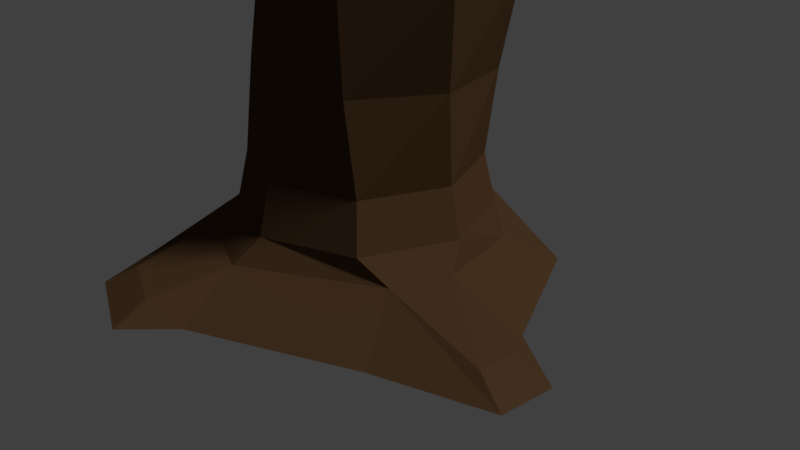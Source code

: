 # Source: k2nd_3.blend  (saved by Blender 2.78.0; exported with 4.5.12 LTS)
import bpy
from mathutils import Matrix  # noqa: F401  (used for matrix-valued properties, if any)

bpy.ops.wm.read_factory_settings(use_empty=True)
scene = bpy.context.scene
scene.name = 'Scene'

# ---- collections
col_collection_1 = bpy.data.collections.new('Collection 1'); scene.collection.children.link(col_collection_1)

# ---- images (referenced by path relative to the original .blend; pixels are not part of the script)
import os
ASSET_DIR = os.environ.get("B2B_ASSET_DIR", "")  # directory of the original .blend (textures are referenced by path, not embedded)
HERE = os.path.dirname(os.path.abspath(__file__))  # packed textures are extracted next to this script under _unpacked/

def load_image(name, relpath, width, height, colorspace="sRGB"):
    """Load a texture the original file referenced (path relative to the .blend, or extracted next to this script)."""
    p = next((c for c in (os.path.join(HERE, relpath), os.path.join(ASSET_DIR, relpath)) if relpath and os.path.exists(c)), "")
    if p:
        img = bpy.data.images.load(p, check_existing=True)
        img.name = name
    else:  # same state as the original file: an image datablock whose file is absent (Cycles renders it pink)
        img = bpy.data.images.new(name, width, height)
        img.source = "FILE"
        img.filepath = "//" + (relpath or name)
    img.colorspace_settings.name = colorspace
    return img
img_bake_here = load_image('bake_here', '', 1024, 1024, 'sRGB')

# ---- materials (node trees are filled in below, after node groups)
mat_puit_tume = bpy.data.materials.new('puit tume')
mat_puit_tume.alpha_threshold = 0.0
mat_puit_tume.roughness = 0.5
mat_puit_hele = bpy.data.materials.new('puit hele')
mat_puit_hele.alpha_threshold = 0.0
mat_puit_hele.roughness = 0.5

# ---- material node trees
mat_puit_tume.use_nodes = True; mat_puit_tume.node_tree.nodes.clear()
_N = mat_puit_tume.node_tree.nodes; _L = mat_puit_tume.node_tree.links
n0 = _N.new('ShaderNodeOutputMaterial'); n0.name = 'Material Output'; n0.location = (300, 300)
n1 = _N.new('ShaderNodeBsdfDiffuse'); n1.name = 'Diffuse BSDF'; n1.location = (10, 300)
n1.inputs[0].default_value = (0.0785, 0.04206, 0.01964, 1.0)
n2 = _N.new('ShaderNodeTexImage'); n2.name = 'Image Texture'; n2.location = (300, 586)
n2.width = 140
n2.image = img_bake_here
_L.new(n1.outputs[0], n0.inputs[0])
n0.is_active_output = True
mat_puit_hele.use_nodes = True; mat_puit_hele.node_tree.nodes.clear()
_N = mat_puit_hele.node_tree.nodes; _L = mat_puit_hele.node_tree.links
n0 = _N.new('ShaderNodeOutputMaterial'); n0.name = 'Material Output'; n0.location = (300, 300)
n1 = _N.new('ShaderNodeBsdfDiffuse'); n1.name = 'Diffuse BSDF'; n1.location = (19, 305)
n1.inputs[0].default_value = (0.2396, 0.12, 0.01483, 1.0)
n2 = _N.new('ShaderNodeTexImage'); n2.name = 'Image Texture'; n2.location = (319, 561)
n2.width = 140
n2.image = img_bake_here
_L.new(n1.outputs[0], n0.inputs[0])
n0.is_active_output = True

# ---- world
world_world = bpy.data.worlds.new('World'); scene.world = world_world
world_world.color = (0.05088, 0.05088, 0.05088)
world_world.use_sun_shadow = False
world_world.sun_shadow_jitter_overblur = 0.0
world_world.cycles.sampling_method = 'MANUAL'

# ---- cameras
cam_camera = bpy.data.cameras.new('Camera')
cam_camera.clip_end = 100.0
cam_camera.lens = 35.0
cam_camera.sensor_width = 32.0
cam_camera.sensor_height = 18.0
cam_camera.ortho_scale = 7.314
cam_camera.dof.focus_distance = 0.0

# ---- lights
light_lamp = bpy.data.lights.new('Lamp', 'SUN')
light_lamp.transmission_factor = 0.0
light_lamp.cutoff_distance = 30.0
light_lamp.angle = 0.1993
light_lamp.energy = 2.0
light_lamp.shadow_buffer_clip_start = 1.001
light_lamp.shadow_soft_size = 0.1
light_lamp.shadow_cascade_max_distance = 1000.0

# ---- meshes
me_cylinder_003 = bpy.data.meshes.new('Cylinder.003')
me_cylinder_003.from_pydata([(-0.251, 2.681, -0.9797), (-0.081, 1.496, 0.3806), (1.716, 1.699, -1.023), (0.9494, 1.069, 0.3806), (2.55, -0.01409, -1.008), (1.376, 0.03869, 0.3806), (1.876, -1.71, -1.018), (0.9494, -0.9917, 0.3806), (-0.081, -2.668, -0.9909), (-0.081, -1.419, 0.3806), (-1.995, -1.875, -0.9909), (-1.111, -0.9917, 0.3806), (-2.787, 0.03869, -0.9909), (-1.538, 0.03869, 0.3806), (-1.851, 1.999, -0.9858), (-1.111, 1.069, 0.3806), (-0.2119, 1.923, -0.6348), (-0.081, 1.646, -0.234), (1.055, 1.175, -0.234), (1.229, 1.196, -0.7027), (1.526, 0.03869, -0.234), (1.689, -0.2443, -0.52), (1.055, -1.098, -0.234), (1.409, -0.943, -0.5322), (-0.081, -1.568, -0.234), (-0.2404, -1.883, -0.5472), (-1.217, -1.098, -0.234), (-1.329, -1.432, -0.5472), (-1.688, 0.03869, -0.234), (-1.913, 0.0388, -0.6803), (-1.217, 1.175, -0.234), (-1.336, 1.447, -0.6062), (-1.339, 2.574, -0.8705), (-1.457, 2.863, -0.9908), (-0.8636, 3.126, -0.9839), (-0.7269, 2.842, -0.8613), (-0.636, -2.797, -0.8026), (-0.6552, -3.223, -1.017), (-1.691, -2.794, -1.017), (-1.404, -2.479, -0.8026), (2.885, -0.5594, -0.8123), (3.345, -0.5084, -1.028), (3.278, -1.209, -1.026), (2.838, -1.039, -0.8162), (1.243, 0.9035, 1.541), (0.2844, 1.473, 1.541), (1.519, -0.1772, 1.541), (0.9494, -1.136, 1.541), (-0.1314, -1.412, 1.541), (-1.09, -0.8422, 1.541), (-1.366, 0.2386, 1.541), (-0.7964, 1.198, 1.541), (1.664, 0.6906, 2.679), (0.7982, 1.393, 2.679), (1.78, -0.4187, 2.679), (1.077, -1.285, 2.679), (-0.03191, -1.401, 2.679), (-0.8981, -0.6979, 2.679), (-1.014, 0.4114, 2.679), (-0.3111, 1.278, 2.679)], [], [(17, 1, 3, 18), (18, 3, 5, 20), (20, 5, 7, 22), (22, 7, 9, 24), (24, 9, 11, 26), (26, 11, 13, 28), (13, 11, 49, 50), (28, 13, 15, 30), (30, 15, 1, 17), (0, 2, 4, 6, 8, 10, 12, 14), (16, 0, 34, 35), (31, 30, 17, 16), (12, 29, 31, 14), (29, 28, 30, 31), (10, 27, 29, 12), (27, 26, 28, 29), (27, 10, 38, 39), (25, 24, 26, 27), (6, 23, 25, 8), (23, 22, 24, 25), (4, 21, 40, 41), (21, 20, 22, 23), (2, 19, 21, 4), (19, 18, 20, 21), (0, 16, 19, 2), (16, 17, 18, 19), (33, 32, 35, 34), (0, 14, 33, 34), (31, 16, 35, 32), (14, 31, 32, 33), (37, 36, 39, 38), (10, 8, 37, 38), (25, 27, 39, 36), (8, 25, 36, 37), (41, 40, 43, 42), (21, 23, 43, 40), (23, 6, 42, 43), (6, 4, 41, 42), (48, 47, 55, 56), (9, 7, 47, 48), (15, 13, 50, 51), (5, 3, 44, 46), (11, 9, 48, 49), (1, 15, 51, 45), (3, 1, 45, 44), (7, 5, 46, 47), (52, 53, 59, 58, 57, 56, 55, 54), (46, 44, 52, 54), (51, 50, 58, 59), (49, 48, 56, 57), (47, 46, 54, 55), (44, 45, 53, 52), (45, 51, 59, 53), (50, 49, 57, 58)])
me_cylinder_003.polygons.foreach_set('material_index', [0, 0, 0, 0, 0, 0, 0, 0, 0, 1, 0, 0, 0, 0, 0, 0, 0, 0, 0, 0, 0, 0, 0, 0, 0, 0, 0, 1, 0, 0, 0, 1, 0, 0, 0, 0, 0, 1, 0, 0, 0, 0, 0, 0, 0, 0, 1, 0, 0, 0, 0, 0, 0, 0])
_uv = me_cylinder_003.uv_layers.new(name='UVMap')
_uv.uv.foreach_set('vector', [0.3884, 0.7423, 0.3863, 0.6895, 0.4644, 0.6848, 0.4746, 0.7372, 0.7759, 0.7334, 0.7887, 0.6824, 0.8887, 0.6939, 0.8861, 0.746, 0.8861, 0.746, 0.8887, 0.6939, 0.9652, 0.7005, 0.9705, 0.7534, 0.05152, 0.7413, 0.06379, 0.6895, 0.1639, 0.7008, 0.1619, 0.7537, 0.1619, 0.7537, 0.1639, 0.7008, 0.2396, 0.7016, 0.2454, 0.7546, 0.7183, 0.5458, 0.7037, 0.5972, 0.6045, 0.5813, 0.6089, 0.5282, 0.6045, 0.5813, 0.7037, 0.5972, 0.6764, 0.6898, 0.5764, 0.6775, 0.6089, 0.5282, 0.6045, 0.5813, 0.5257, 0.5873, 0.5219, 0.5349, 0.2777, 0.7379, 0.2858, 0.6855, 0.3863, 0.6895, 0.3884, 0.7423, 0.3422, 0.05993, 0.4602, 0.209, 0.4567, 0.3693, 0.3323, 0.4705, 0.1351, 0.4671, 0.01351, 0.3343, 0.02861, 0.1605, 0.185, 0.04961, 0.6848, 0.1178, 0.6584, 0.05992, 0.6894, 0.003039, 0.6895, 0.02947, 0.2734, 0.7718, 0.2777, 0.7379, 0.3884, 0.7423, 0.3832, 0.7787, 0.9715, 0.1605, 0.8996, 0.1937, 0.7948, 0.1103, 0.8154, 0.04961, 0.6092, 0.4867, 0.6089, 0.5282, 0.5219, 0.5349, 0.5003, 0.5008, 0.9865, 0.3343, 0.9125, 0.3261, 0.8996, 0.1937, 0.9715, 0.1605, 0.7485, 0.5195, 0.7183, 0.5458, 0.6089, 0.5282, 0.6092, 0.4867, 0.9125, 0.3261, 0.9865, 0.3343, 1.0, 0.4148, 0.9629, 0.402, 0.8434, 0.4017, 0.8162, 0.3839, 0.8883, 0.305, 0.9125, 0.3261, 0.6681, 0.4705, 0.6718, 0.3945, 0.8434, 0.4017, 0.865, 0.4671, 0.01389, 0.7621, 0.05152, 0.7413, 0.1619, 0.7537, 0.1813, 0.7844, 0.5439, 0.3693, 0.6205, 0.3529, 0.5385, 0.4228, 0.5003, 0.4368, 0.6205, 0.3529, 0.6206, 0.3251, 0.7053, 0.3922, 0.6718, 0.3945, 0.5406, 0.209, 0.599, 0.2276, 0.6205, 0.3529, 0.5439, 0.3693, 0.7737, 0.7733, 0.7759, 0.7334, 0.8861, 0.746, 0.9117, 0.7733, 0.6584, 0.05992, 0.6848, 0.1178, 0.599, 0.2276, 0.5406, 0.209, 0.3832, 0.7787, 0.3884, 0.7423, 0.4746, 0.7372, 0.4889, 0.7766, 0.748, 0.0, 0.7499, 0.02608, 0.6895, 0.02947, 0.6894, 0.003039, 0.3422, 0.05993, 0.185, 0.04961, 0.2525, 0.0, 0.3112, 0.003044, 0.7948, 0.1103, 0.6848, 0.1178, 0.6895, 0.02947, 0.7499, 0.02608, 0.8154, 0.04961, 0.7948, 0.1103, 0.7499, 0.02608, 0.748, 0.0, 0.9342, 0.4867, 0.9141, 0.4553, 0.9629, 0.402, 1.0, 0.4148, 0.01351, 0.3343, 0.1351, 0.4671, 0.06581, 0.4867, 0.0, 0.4148, 0.8434, 0.4017, 0.9125, 0.3261, 0.9629, 0.402, 0.9141, 0.4553, 0.865, 0.4671, 0.8434, 0.4017, 0.9141, 0.4553, 0.9342, 0.4867, 0.5003, 0.4368, 0.5385, 0.4228, 0.562, 0.4569, 0.5345, 0.4867, 0.6205, 0.3529, 0.6718, 0.3945, 0.562, 0.4569, 0.5385, 0.4228, 0.6718, 0.3945, 0.6681, 0.4705, 0.5345, 0.4867, 0.562, 0.4569, 0.3323, 0.4705, 0.4567, 0.3693, 0.5003, 0.4368, 0.4661, 0.4867, 0.1799, 0.6046, 0.07979, 0.5949, 0.08476, 0.5014, 0.1827, 0.5093, 0.1639, 0.7008, 0.06379, 0.6895, 0.07979, 0.5949, 0.1799, 0.6046, 0.5257, 0.5873, 0.6045, 0.5813, 0.5764, 0.6775, 0.5072, 0.6876, 0.8887, 0.6939, 0.7887, 0.6824, 0.8236, 0.5886, 0.9237, 0.5997, 0.2396, 0.7016, 0.1639, 0.7008, 0.1799, 0.6046, 0.2454, 0.6033, 0.3863, 0.6895, 0.2858, 0.6855, 0.3198, 0.5897, 0.4206, 0.5922, 0.4644, 0.6848, 0.3863, 0.6895, 0.4206, 0.5922, 0.4889, 0.5861, 0.9652, 0.7005, 0.8887, 0.6939, 0.9237, 0.5997, 0.9902, 0.6049, 0.7485, 0.9336, 0.7485, 0.8397, 0.8198, 0.7733, 0.9207, 0.7734, 0.992, 0.8398, 0.992, 0.9336, 0.9207, 1.0, 0.8198, 1.0, 0.9237, 0.5997, 0.8236, 0.5886, 0.8658, 0.4978, 0.9639, 0.5082, 0.3198, 0.5897, 0.2454, 0.5802, 0.2836, 0.4867, 0.3671, 0.4953, 0.6764, 0.6898, 0.7485, 0.7172, 0.7353, 0.8108, 0.6539, 0.7851, 0.07979, 0.5949, 0.00373, 0.5799, 0.0, 0.4867, 0.08476, 0.5014, 0.8236, 0.5886, 0.7485, 0.5782, 0.7818, 0.4867, 0.8658, 0.4978, 0.4206, 0.5922, 0.3198, 0.5897, 0.3671, 0.4953, 0.4663, 0.4961, 0.5764, 0.6775, 0.6764, 0.6898, 0.6539, 0.7851, 0.5552, 0.7768])
me_cylinder_003.materials.append(mat_puit_tume)
me_cylinder_003.materials.append(mat_puit_hele)
me_cylinder_003.use_remesh_preserve_volume = False
me_cylinder_003.use_remesh_preserve_attributes = False
me_cylinder_003.use_mirror_vertex_groups = False
me_cylinder_003.update()

# ---- objects
ob_cylinder = bpy.data.objects.new('Cylinder', me_cylinder_003)
ob_lamp = bpy.data.objects.new('Lamp', light_lamp)
ob_camera = bpy.data.objects.new('Camera', cam_camera)

# ---- transforms, parenting, visibility, modifiers, constraints
ob_cylinder.location = (0.0, 0.0, 0.9979)
ob_cylinder.lineart.crease_threshold = 0.0
ob_lamp.location = (4.076, 1.005, 5.904)
ob_lamp.rotation_euler = (0.6503, 0.05522, 1.866)
ob_lamp.lock_rotations_4d = False
ob_lamp.empty_display_type = 'ARROWS'
ob_lamp.color = (0.0, 0.0, 0.0, 0.0)
ob_lamp.lineart.crease_threshold = 0.0
ob_camera.location = (7.481, -6.508, 5.344)
ob_camera.rotation_euler = (1.109, 0.0, 0.8149)
ob_camera.lock_rotations_4d = False
ob_camera.empty_display_type = 'ARROWS'
ob_camera.color = (0.0, 0.0, 0.0, 0.0)
ob_camera.display_type = 'WIRE'
ob_camera.lineart.crease_threshold = 0.0

# ---- collection membership
col_collection_1.objects.link(ob_cylinder)
col_collection_1.objects.link(ob_lamp)
col_collection_1.objects.link(ob_camera)

# ---- scene / render settings (as saved in the file)
scene.camera = ob_camera
scene.frame_start = 1; scene.frame_end = 250; scene.frame_set(1)
scene.render.engine = 'CYCLES'
scene.render.resolution_percentage = 50
scene.render.dither_intensity = 0.0
scene.cycles.use_denoising = False
scene.cycles.samples = 128
scene.cycles.sampling_pattern = 'TABULATED_SOBOL'
scene.cycles.light_sampling_threshold = 0.0
scene.cycles.use_adaptive_sampling = False
scene.cycles.use_light_tree = False
scene.cycles.blur_glossy = 0.0
scene.cycles.sample_clamp_indirect = 0.0
scene.cycles.bake_type = 'ENVIRONMENT'
scene.view_settings.view_transform = 'Standard'
bpy.context.view_layer.update()
